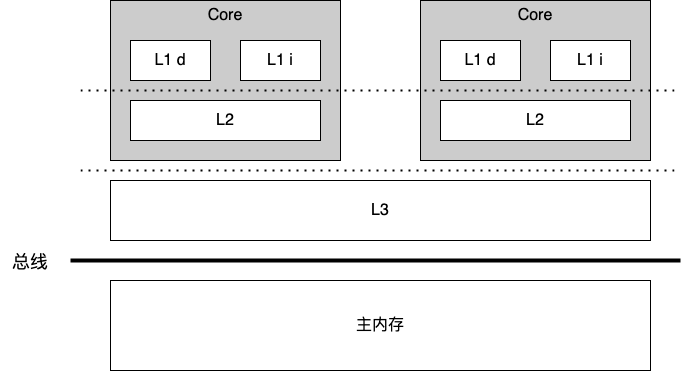

The diagram above was exported from draw.io. Its source (the exported page's mxGraphModel, read from the mxfile embedded in the PNG):
<mxGraphModel dx="1026" dy="658" grid="1" gridSize="10" guides="1" tooltips="1" connect="1" arrows="1" fold="1" page="1" pageScale="1" pageWidth="827" pageHeight="1169" math="0" shadow="0">
  <root>
    <mxCell id="0" />
    <mxCell id="1" parent="0" />
    <mxCell id="KhK2pJWBLFJ_q4NLBUcm-1" value="" style="rounded=0;whiteSpace=wrap;html=1;fontSize=16;labelBackgroundColor=#CCCCCC;fillColor=#CCCCCC;" vertex="1" parent="1">
      <mxGeometry x="150" y="40" width="230" height="160" as="geometry" />
    </mxCell>
    <mxCell id="KhK2pJWBLFJ_q4NLBUcm-2" value="L1 d" style="rounded=0;whiteSpace=wrap;html=1;fontSize=16;" vertex="1" parent="1">
      <mxGeometry x="170" y="80" width="80" height="40" as="geometry" />
    </mxCell>
    <mxCell id="KhK2pJWBLFJ_q4NLBUcm-3" value="L1 i" style="rounded=0;whiteSpace=wrap;html=1;fontSize=16;" vertex="1" parent="1">
      <mxGeometry x="280" y="80" width="80" height="40" as="geometry" />
    </mxCell>
    <mxCell id="KhK2pJWBLFJ_q4NLBUcm-4" value="L2" style="rounded=0;whiteSpace=wrap;html=1;fontSize=16;" vertex="1" parent="1">
      <mxGeometry x="170" y="140" width="190" height="40" as="geometry" />
    </mxCell>
    <mxCell id="KhK2pJWBLFJ_q4NLBUcm-5" value="Core" style="text;html=1;strokeColor=none;fillColor=none;align=center;verticalAlign=middle;whiteSpace=wrap;rounded=0;fontSize=16;" vertex="1" parent="1">
      <mxGeometry x="235" y="40" width="60" height="30" as="geometry" />
    </mxCell>
    <mxCell id="KhK2pJWBLFJ_q4NLBUcm-6" value="" style="rounded=0;whiteSpace=wrap;html=1;fontSize=16;fillColor=#CCCCCC;" vertex="1" parent="1">
      <mxGeometry x="460" y="40" width="230" height="160" as="geometry" />
    </mxCell>
    <mxCell id="KhK2pJWBLFJ_q4NLBUcm-7" value="L1 d" style="rounded=0;whiteSpace=wrap;html=1;fontSize=16;" vertex="1" parent="1">
      <mxGeometry x="480" y="80" width="80" height="40" as="geometry" />
    </mxCell>
    <mxCell id="KhK2pJWBLFJ_q4NLBUcm-8" value="L1 i" style="rounded=0;whiteSpace=wrap;html=1;fontSize=16;" vertex="1" parent="1">
      <mxGeometry x="590" y="80" width="80" height="40" as="geometry" />
    </mxCell>
    <mxCell id="KhK2pJWBLFJ_q4NLBUcm-9" value="L2" style="rounded=0;whiteSpace=wrap;html=1;fontSize=16;" vertex="1" parent="1">
      <mxGeometry x="480" y="140" width="190" height="40" as="geometry" />
    </mxCell>
    <mxCell id="KhK2pJWBLFJ_q4NLBUcm-10" value="Core" style="text;html=1;strokeColor=none;fillColor=none;align=center;verticalAlign=middle;whiteSpace=wrap;rounded=0;fontSize=16;" vertex="1" parent="1">
      <mxGeometry x="545" y="40" width="60" height="30" as="geometry" />
    </mxCell>
    <mxCell id="KhK2pJWBLFJ_q4NLBUcm-11" value="L3" style="rounded=0;whiteSpace=wrap;html=1;fontSize=16;" vertex="1" parent="1">
      <mxGeometry x="150" y="220" width="540" height="60" as="geometry" />
    </mxCell>
    <mxCell id="KhK2pJWBLFJ_q4NLBUcm-15" value="" style="endArrow=none;dashed=1;html=1;dashPattern=1 3;strokeWidth=2;rounded=0;fontSize=16;" edge="1" parent="1">
      <mxGeometry width="50" height="50" relative="1" as="geometry">
        <mxPoint x="120" y="130" as="sourcePoint" />
        <mxPoint x="720" y="130" as="targetPoint" />
      </mxGeometry>
    </mxCell>
    <mxCell id="KhK2pJWBLFJ_q4NLBUcm-16" value="" style="endArrow=none;dashed=1;html=1;dashPattern=1 3;strokeWidth=2;rounded=0;fontSize=16;" edge="1" parent="1">
      <mxGeometry width="50" height="50" relative="1" as="geometry">
        <mxPoint x="120" y="210" as="sourcePoint" />
        <mxPoint x="720" y="210" as="targetPoint" />
      </mxGeometry>
    </mxCell>
    <mxCell id="KhK2pJWBLFJ_q4NLBUcm-17" value="主内存" style="rounded=0;whiteSpace=wrap;html=1;labelBackgroundColor=#FFFFFF;fontSize=16;fillColor=#FFFFFF;" vertex="1" parent="1">
      <mxGeometry x="150" y="320" width="540" height="90" as="geometry" />
    </mxCell>
    <mxCell id="KhK2pJWBLFJ_q4NLBUcm-18" value="" style="endArrow=none;html=1;rounded=0;fontSize=16;jumpSize=6;strokeWidth=4;" edge="1" parent="1">
      <mxGeometry width="50" height="50" relative="1" as="geometry">
        <mxPoint x="110" y="300" as="sourcePoint" />
        <mxPoint x="720" y="300" as="targetPoint" />
      </mxGeometry>
    </mxCell>
    <mxCell id="KhK2pJWBLFJ_q4NLBUcm-19" value="总线" style="text;html=1;strokeColor=none;fillColor=none;align=center;verticalAlign=middle;whiteSpace=wrap;rounded=0;labelBackgroundColor=#FFFFFF;fontSize=18;" vertex="1" parent="1">
      <mxGeometry x="40" y="286" width="60" height="30" as="geometry" />
    </mxCell>
  </root>
</mxGraphModel>